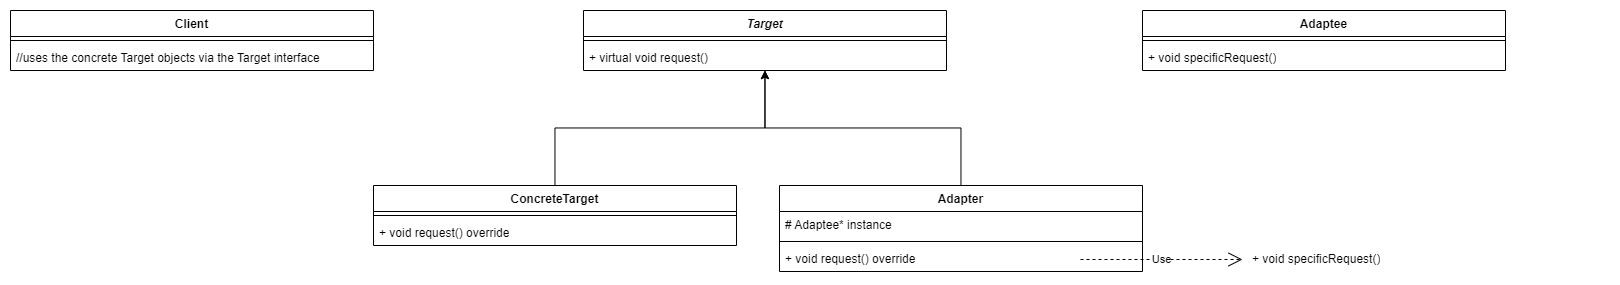

The diagram above was exported from draw.io. Its source (the exported page's mxGraphModel, read from the mxfile embedded in the PNG):
<mxGraphModel dx="2369" dy="936" grid="0" gridSize="10" guides="1" tooltips="1" connect="1" arrows="1" fold="1" page="0" pageScale="1" pageWidth="1169" pageHeight="827" math="0" shadow="0">
  <root>
    <mxCell id="0" />
    <mxCell id="1" parent="0" />
    <mxCell id="qHF2JehjM3sSe0OcncHM-1" value="&lt;i&gt;Target&lt;/i&gt;" style="swimlane;fontStyle=1;align=center;verticalAlign=top;childLayout=stackLayout;horizontal=1;startSize=26;horizontalStack=0;resizeParent=1;resizeParentMax=0;resizeLast=0;collapsible=1;marginBottom=0;whiteSpace=wrap;html=1;" vertex="1" parent="1">
      <mxGeometry x="304" y="191" width="363" height="60" as="geometry" />
    </mxCell>
    <mxCell id="qHF2JehjM3sSe0OcncHM-2" value="" style="line;strokeWidth=1;fillColor=none;align=left;verticalAlign=middle;spacingTop=-1;spacingLeft=3;spacingRight=3;rotatable=0;labelPosition=right;points=[];portConstraint=eastwest;strokeColor=inherit;" vertex="1" parent="qHF2JehjM3sSe0OcncHM-1">
      <mxGeometry y="26" width="363" height="8" as="geometry" />
    </mxCell>
    <mxCell id="qHF2JehjM3sSe0OcncHM-3" value="+ virtual void request()&amp;nbsp;" style="text;strokeColor=none;fillColor=none;align=left;verticalAlign=top;spacingLeft=4;spacingRight=4;overflow=hidden;rotatable=0;points=[[0,0.5],[1,0.5]];portConstraint=eastwest;whiteSpace=wrap;html=1;" vertex="1" parent="qHF2JehjM3sSe0OcncHM-1">
      <mxGeometry y="34" width="363" height="26" as="geometry" />
    </mxCell>
    <mxCell id="qHF2JehjM3sSe0OcncHM-4" style="edgeStyle=orthogonalEdgeStyle;rounded=0;orthogonalLoop=1;jettySize=auto;html=1;" edge="1" parent="1" source="qHF2JehjM3sSe0OcncHM-5" target="qHF2JehjM3sSe0OcncHM-1">
      <mxGeometry relative="1" as="geometry" />
    </mxCell>
    <mxCell id="qHF2JehjM3sSe0OcncHM-5" value="ConcreteTarget" style="swimlane;fontStyle=1;align=center;verticalAlign=top;childLayout=stackLayout;horizontal=1;startSize=26;horizontalStack=0;resizeParent=1;resizeParentMax=0;resizeLast=0;collapsible=1;marginBottom=0;whiteSpace=wrap;html=1;" vertex="1" parent="1">
      <mxGeometry x="94" y="366" width="363" height="60" as="geometry" />
    </mxCell>
    <mxCell id="qHF2JehjM3sSe0OcncHM-6" value="" style="line;strokeWidth=1;fillColor=none;align=left;verticalAlign=middle;spacingTop=-1;spacingLeft=3;spacingRight=3;rotatable=0;labelPosition=right;points=[];portConstraint=eastwest;strokeColor=inherit;" vertex="1" parent="qHF2JehjM3sSe0OcncHM-5">
      <mxGeometry y="26" width="363" height="8" as="geometry" />
    </mxCell>
    <mxCell id="qHF2JehjM3sSe0OcncHM-7" value="+ void request() override" style="text;strokeColor=none;fillColor=none;align=left;verticalAlign=top;spacingLeft=4;spacingRight=4;overflow=hidden;rotatable=0;points=[[0,0.5],[1,0.5]];portConstraint=eastwest;whiteSpace=wrap;html=1;" vertex="1" parent="qHF2JehjM3sSe0OcncHM-5">
      <mxGeometry y="34" width="363" height="26" as="geometry" />
    </mxCell>
    <mxCell id="qHF2JehjM3sSe0OcncHM-8" value="Adaptee" style="swimlane;fontStyle=1;align=center;verticalAlign=top;childLayout=stackLayout;horizontal=1;startSize=26;horizontalStack=0;resizeParent=1;resizeParentMax=0;resizeLast=0;collapsible=1;marginBottom=0;whiteSpace=wrap;html=1;" vertex="1" parent="1">
      <mxGeometry x="863" y="191" width="363" height="60" as="geometry" />
    </mxCell>
    <mxCell id="qHF2JehjM3sSe0OcncHM-9" value="" style="line;strokeWidth=1;fillColor=none;align=left;verticalAlign=middle;spacingTop=-1;spacingLeft=3;spacingRight=3;rotatable=0;labelPosition=right;points=[];portConstraint=eastwest;strokeColor=inherit;" vertex="1" parent="qHF2JehjM3sSe0OcncHM-8">
      <mxGeometry y="26" width="363" height="8" as="geometry" />
    </mxCell>
    <mxCell id="qHF2JehjM3sSe0OcncHM-10" value="+ void specificRequest()" style="text;strokeColor=none;fillColor=none;align=left;verticalAlign=top;spacingLeft=4;spacingRight=4;overflow=hidden;rotatable=0;points=[[0,0.5],[1,0.5]];portConstraint=eastwest;whiteSpace=wrap;html=1;" vertex="1" parent="qHF2JehjM3sSe0OcncHM-8">
      <mxGeometry y="34" width="363" height="26" as="geometry" />
    </mxCell>
    <mxCell id="qHF2JehjM3sSe0OcncHM-11" style="edgeStyle=orthogonalEdgeStyle;rounded=0;orthogonalLoop=1;jettySize=auto;html=1;" edge="1" parent="1" source="qHF2JehjM3sSe0OcncHM-12" target="qHF2JehjM3sSe0OcncHM-1">
      <mxGeometry relative="1" as="geometry" />
    </mxCell>
    <mxCell id="qHF2JehjM3sSe0OcncHM-12" value="Adapter" style="swimlane;fontStyle=1;align=center;verticalAlign=top;childLayout=stackLayout;horizontal=1;startSize=26;horizontalStack=0;resizeParent=1;resizeParentMax=0;resizeLast=0;collapsible=1;marginBottom=0;whiteSpace=wrap;html=1;" vertex="1" parent="1">
      <mxGeometry x="500" y="366" width="363" height="86" as="geometry" />
    </mxCell>
    <mxCell id="qHF2JehjM3sSe0OcncHM-13" value="# Adaptee* instance" style="text;strokeColor=none;fillColor=none;align=left;verticalAlign=top;spacingLeft=4;spacingRight=4;overflow=hidden;rotatable=0;points=[[0,0.5],[1,0.5]];portConstraint=eastwest;whiteSpace=wrap;html=1;" vertex="1" parent="qHF2JehjM3sSe0OcncHM-12">
      <mxGeometry y="26" width="363" height="26" as="geometry" />
    </mxCell>
    <mxCell id="qHF2JehjM3sSe0OcncHM-14" value="" style="line;strokeWidth=1;fillColor=none;align=left;verticalAlign=middle;spacingTop=-1;spacingLeft=3;spacingRight=3;rotatable=0;labelPosition=right;points=[];portConstraint=eastwest;strokeColor=inherit;" vertex="1" parent="qHF2JehjM3sSe0OcncHM-12">
      <mxGeometry y="52" width="363" height="8" as="geometry" />
    </mxCell>
    <mxCell id="qHF2JehjM3sSe0OcncHM-15" value="+ void request() override" style="text;strokeColor=none;fillColor=none;align=left;verticalAlign=top;spacingLeft=4;spacingRight=4;overflow=hidden;rotatable=0;points=[[0,0.5],[1,0.5]];portConstraint=eastwest;whiteSpace=wrap;html=1;" vertex="1" parent="qHF2JehjM3sSe0OcncHM-12">
      <mxGeometry y="60" width="363" height="26" as="geometry" />
    </mxCell>
    <mxCell id="qHF2JehjM3sSe0OcncHM-18" value="Client" style="swimlane;fontStyle=1;align=center;verticalAlign=top;childLayout=stackLayout;horizontal=1;startSize=26;horizontalStack=0;resizeParent=1;resizeParentMax=0;resizeLast=0;collapsible=1;marginBottom=0;whiteSpace=wrap;html=1;" vertex="1" parent="1">
      <mxGeometry x="-269" y="191" width="363" height="60" as="geometry" />
    </mxCell>
    <mxCell id="qHF2JehjM3sSe0OcncHM-19" value="" style="line;strokeWidth=1;fillColor=none;align=left;verticalAlign=middle;spacingTop=-1;spacingLeft=3;spacingRight=3;rotatable=0;labelPosition=right;points=[];portConstraint=eastwest;strokeColor=inherit;" vertex="1" parent="qHF2JehjM3sSe0OcncHM-18">
      <mxGeometry y="26" width="363" height="8" as="geometry" />
    </mxCell>
    <mxCell id="qHF2JehjM3sSe0OcncHM-20" value="//uses the concrete Target objects via the Target interface" style="text;strokeColor=none;fillColor=none;align=left;verticalAlign=top;spacingLeft=4;spacingRight=4;overflow=hidden;rotatable=0;points=[[0,0.5],[1,0.5]];portConstraint=eastwest;whiteSpace=wrap;html=1;" vertex="1" parent="qHF2JehjM3sSe0OcncHM-18">
      <mxGeometry y="34" width="363" height="26" as="geometry" />
    </mxCell>
    <mxCell id="-TW2AVBakmiZUxzbhbgd-1" value="Use" style="endArrow=open;endSize=12;dashed=1;html=1;rounded=0;" edge="1" parent="1">
      <mxGeometry width="160" relative="1" as="geometry">
        <mxPoint x="801" y="440" as="sourcePoint" />
        <mxPoint x="963" y="440" as="targetPoint" />
      </mxGeometry>
    </mxCell>
    <mxCell id="-TW2AVBakmiZUxzbhbgd-2" value="+ void specificRequest()" style="text;strokeColor=none;fillColor=none;align=left;verticalAlign=top;spacingLeft=4;spacingRight=4;overflow=hidden;rotatable=0;points=[[0,0.5],[1,0.5]];portConstraint=eastwest;whiteSpace=wrap;html=1;" vertex="1" parent="1">
      <mxGeometry x="967" y="426" width="363" height="26" as="geometry" />
    </mxCell>
  </root>
</mxGraphModel>